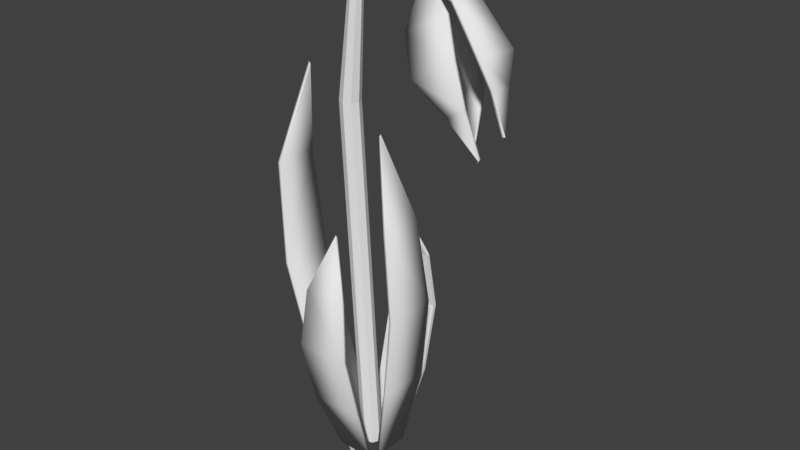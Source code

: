 # Source: Snowdrop.blend  (saved by Blender 2.79.0; exported with 4.5.12 LTS)
import bpy
from mathutils import Matrix  # noqa: F401  (used for matrix-valued properties, if any)

bpy.ops.wm.read_factory_settings(use_empty=True)
scene = bpy.context.scene
scene.name = 'Scene'

# ---- collections
col_collection_1 = bpy.data.collections.new('Collection 1'); scene.collection.children.link(col_collection_1)

# ---- materials (node trees are filled in below, after node groups)
mat_lowpolycolorstexture = bpy.data.materials.new('LowPolyColorsTexture')
mat_lowpolycolorstexture.alpha_threshold = 0.0
mat_lowpolycolorstexture.use_transparent_shadow = False
mat_lowpolycolorstexture.roughness = 0.5

# ---- material node trees

# ---- world
world_world = bpy.data.worlds.new('World'); scene.world = world_world
world_world.color = (0.05088, 0.05088, 0.05088)
world_world.use_sun_shadow = False
world_world.sun_shadow_jitter_overblur = 0.0
world_world.cycles.sampling_method = 'MANUAL'

# ---- meshes
me_stem = bpy.data.meshes.new('Stem')
me_stem.from_pydata([(0.0, 0.03, 0.0), (-0.03016, 0.01934, 1.384), (0.02121, 0.02121, 0.0), (-0.01648, 0.01368, 1.384), (0.03, -1.311e-09, 0.0), (-0.01081, 4.811e-08, 1.384), (0.02121, -0.02121, 0.0), (-0.01648, -0.01368, 1.384), (-2.623e-09, -0.03, 0.0), (-0.03016, -0.01934, 1.384), (-0.02121, -0.02121, 0.0), (-0.04383, -0.01368, 1.384), (-0.03, 3.577e-10, 0.0), (-0.0495, 4.918e-08, 1.384), (-0.02121, 0.02121, 0.0), (-0.04383, 0.01368, 1.384), (-0.05872, 0.03, 1.06), (-0.03751, 0.02121, 1.06), (-0.02872, -1.738e-09, 1.06), (-0.03751, -0.02121, 1.06), (-0.05872, -0.03, 1.06), (-0.07994, -0.02121, 1.06), (-0.08872, -6.875e-11, 1.06), (-0.07994, 0.02121, 1.06), (0.01905, 0.01934, 1.548), (0.02799, 0.01368, 1.537), (0.0317, 5.337e-08, 1.533), (0.02799, -0.01368, 1.537), (0.01905, -0.01934, 1.548), (0.0101, -0.01368, 1.558), (0.006391, 5.188e-08, 1.562), (0.0101, 0.01368, 1.558), (0.05959, 0.008656, 1.542), (0.05847, 0.006121, 1.536), (0.058, 5.554e-08, 1.533), (0.05847, -0.00612, 1.536), (0.05959, -0.008656, 1.542), (0.0607, -0.00612, 1.548), (0.06117, 5.442e-08, 1.55), (0.0607, 0.006121, 1.548), (0.09184, 0.005206, 1.518), (0.08937, 0.003681, 1.515), (0.08835, 6.288e-08, 1.514), (0.08937, -0.003681, 1.515), (0.09184, -0.005206, 1.518), (0.09431, -0.003681, 1.52), (0.09533, 6.252e-08, 1.521), (0.09431, 0.003681, 1.52), (0.212, 0.02223, 1.415), (0.2019, 0.01572, 1.403), (0.1978, 1.111e-07, 1.398), (0.2019, -0.01572, 1.403), (0.212, -0.02223, 1.415), (0.2222, -0.01572, 1.427), (0.2263, 1.095e-07, 1.432), (0.2222, 0.01572, 1.427), (0.1224, 6.597e-08, 1.529), (0.1169, 0.02008, 1.523), (0.1036, -0.0284, 1.508), (0.1169, -0.02008, 1.523), (0.08478, 6.798e-08, 1.486), (0.09028, -0.02008, 1.493), (0.1036, 0.0284, 1.508), (0.09028, 0.02008, 1.493), (0.1854, 8.721e-08, 1.493), (0.1578, -0.04226, 1.461), (0.1302, 9.028e-08, 1.429), (0.1578, 0.04226, 1.461), (0.1773, 0.02989, 1.484), (0.1773, -0.02989, 1.484), (0.1383, -0.02989, 1.439), (0.1383, 0.02989, 1.439)], [], [(16, 1, 3, 17), (17, 3, 5, 18), (18, 5, 7, 19), (19, 7, 9, 20), (20, 9, 11, 21), (21, 11, 13, 22), (1, 15, 31, 24), (22, 13, 15, 23), (23, 15, 1, 16), (0, 2, 4, 6, 8, 10, 12, 14), (14, 23, 16, 0), (12, 22, 23, 14), (10, 21, 22, 12), (8, 20, 21, 10), (6, 19, 20, 8), (4, 18, 19, 6), (2, 17, 18, 4), (0, 16, 17, 2), (30, 29, 37, 38), (3, 1, 24, 25), (7, 5, 26, 27), (13, 11, 29, 30), (9, 7, 27, 28), (15, 13, 30, 31), (5, 3, 25, 26), (11, 9, 28, 29), (33, 32, 40, 41), (28, 27, 35, 36), (26, 25, 33, 34), (31, 30, 38, 39), (29, 28, 36, 37), (27, 26, 34, 35), (25, 24, 32, 33), (24, 31, 39, 32), (68, 64, 54, 55), (32, 39, 47, 40), (38, 37, 45, 46), (36, 35, 43, 44), (34, 33, 41, 42), (39, 38, 46, 47), (37, 36, 44, 45), (35, 34, 42, 43), (49, 48, 55, 54, 53, 52, 51, 50), (69, 65, 52, 53), (70, 66, 50, 51), (71, 67, 48, 49), (67, 68, 55, 48), (64, 69, 53, 54), (65, 70, 51, 52), (66, 71, 49, 50), (42, 41, 63, 60), (44, 43, 61, 58), (46, 45, 59, 56), (40, 47, 57, 62), (41, 40, 62, 63), (43, 42, 60, 61), (45, 44, 58, 59), (47, 46, 56, 57), (60, 63, 71, 66), (58, 61, 70, 65), (56, 59, 69, 64), (62, 57, 68, 67), (63, 62, 67, 71), (61, 60, 66, 70), (59, 58, 65, 69), (57, 56, 64, 68)])
_uv = me_stem.uv_layers.new(name='UVMap')
_uv.uv.foreach_set('vector', [0.2914, 0.9164, 0.3414, 0.9164, 0.3414, 0.9664, 0.2914, 0.9664, 0.2914, 0.9164, 0.3414, 0.9164, 0.3414, 0.9664, 0.2914, 0.9664, 0.2914, 0.9164, 0.3414, 0.9164, 0.3414, 0.9664, 0.2914, 0.9664, 0.2914, 0.9164, 0.3414, 0.9164, 0.3414, 0.9664, 0.2914, 0.9664, 0.2914, 0.9164, 0.3414, 0.9164, 0.3414, 0.9664, 0.2914, 0.9664, 0.2914, 0.9164, 0.3414, 0.9164, 0.3414, 0.9664, 0.2914, 0.9664, 0.2914, 0.9164, 0.3414, 0.9164, 0.3414, 0.9664, 0.2914, 0.9664, 0.2914, 0.9164, 0.3414, 0.9164, 0.3414, 0.9664, 0.2914, 0.9664, 0.2914, 0.9164, 0.3414, 0.9164, 0.3414, 0.9664, 0.2914, 0.9664, 0.3164, 0.9664, 0.3341, 0.9591, 0.3414, 0.9414, 0.3341, 0.9237, 0.3164, 0.9164, 0.2987, 0.9237, 0.2914, 0.9414, 0.2987, 0.9591, 0.2914, 0.9164, 0.3414, 0.9164, 0.3414, 0.9664, 0.2914, 0.9664, 0.2914, 0.9164, 0.3414, 0.9164, 0.3414, 0.9664, 0.2914, 0.9664, 0.2914, 0.9164, 0.3414, 0.9164, 0.3414, 0.9664, 0.2914, 0.9664, 0.2914, 0.9164, 0.3414, 0.9164, 0.3414, 0.9664, 0.2914, 0.9664, 0.2914, 0.9164, 0.3414, 0.9164, 0.3414, 0.9664, 0.2914, 0.9664, 0.2914, 0.9164, 0.3414, 0.9164, 0.3414, 0.9664, 0.2914, 0.9664, 0.2914, 0.9164, 0.3414, 0.9164, 0.3414, 0.9664, 0.2914, 0.9664, 0.2914, 0.9164, 0.3414, 0.9164, 0.3414, 0.9664, 0.2914, 0.9664, 0.2914, 0.9164, 0.3414, 0.9164, 0.3414, 0.9664, 0.2914, 0.9664, 0.2914, 0.9164, 0.3414, 0.9164, 0.3414, 0.9664, 0.2914, 0.9664, 0.2914, 0.9164, 0.3414, 0.9164, 0.3414, 0.9664, 0.2914, 0.9664, 0.2914, 0.9164, 0.3414, 0.9164, 0.3414, 0.9664, 0.2914, 0.9664, 0.2914, 0.9164, 0.3414, 0.9164, 0.3414, 0.9664, 0.2914, 0.9664, 0.2914, 0.9164, 0.3414, 0.9164, 0.3414, 0.9664, 0.2914, 0.9664, 0.2914, 0.9164, 0.3414, 0.9164, 0.3414, 0.9664, 0.2914, 0.9664, 0.2914, 0.9164, 0.3414, 0.9164, 0.3414, 0.9664, 0.2914, 0.9664, 0.2914, 0.9164, 0.3414, 0.9164, 0.3414, 0.9664, 0.2914, 0.9664, 0.2914, 0.9164, 0.3414, 0.9164, 0.3414, 0.9664, 0.2914, 0.9664, 0.2914, 0.9164, 0.3414, 0.9164, 0.3414, 0.9664, 0.2914, 0.9664, 0.2914, 0.9164, 0.3414, 0.9164, 0.3414, 0.9664, 0.2914, 0.9664, 0.2914, 0.9164, 0.3414, 0.9164, 0.3414, 0.9664, 0.2914, 0.9664, 0.2914, 0.9164, 0.3414, 0.9164, 0.3414, 0.9664, 0.2914, 0.9664, 0.2914, 0.9164, 0.3414, 0.9164, 0.3414, 0.9664, 0.2914, 0.9664, 0.2914, 0.9164, 0.3414, 0.9164, 0.3414, 0.9664, 0.2914, 0.9664, 0.2914, 0.9164, 0.3414, 0.9164, 0.3414, 0.9664, 0.2914, 0.9664, 0.2914, 0.9164, 0.3414, 0.9164, 0.3414, 0.9664, 0.2914, 0.9664, 0.2914, 0.9164, 0.3414, 0.9164, 0.3414, 0.9664, 0.2914, 0.9664, 0.2914, 0.9164, 0.3414, 0.9164, 0.3414, 0.9664, 0.2914, 0.9664, 0.2914, 0.9164, 0.3414, 0.9164, 0.3414, 0.9664, 0.2914, 0.9664, 0.2914, 0.9164, 0.3414, 0.9164, 0.3414, 0.9664, 0.2914, 0.9664, 0.2914, 0.9164, 0.3414, 0.9164, 0.3414, 0.9664, 0.2914, 0.9664, 0.2914, 0.9164, 0.3414, 0.9164, 0.3414, 0.9664, 0.2914, 0.9664, 0.3164, 0.9664, 0.3341, 0.9591, 0.3414, 0.9414, 0.3341, 0.9237, 0.3164, 0.9164, 0.2987, 0.9237, 0.2914, 0.9414, 0.2987, 0.9591, 0.2914, 0.9164, 0.3414, 0.9164, 0.3414, 0.9664, 0.2914, 0.9664, 0.2914, 0.9164, 0.3414, 0.9164, 0.3414, 0.9664, 0.2914, 0.9664, 0.2914, 0.9164, 0.3414, 0.9164, 0.3414, 0.9664, 0.2914, 0.9664, 0.2914, 0.9164, 0.3414, 0.9164, 0.3414, 0.9664, 0.2914, 0.9664, 0.2914, 0.9164, 0.3414, 0.9164, 0.3414, 0.9664, 0.2914, 0.9664, 0.2914, 0.9164, 0.3414, 0.9164, 0.3414, 0.9664, 0.2914, 0.9664, 0.2914, 0.9164, 0.3414, 0.9164, 0.3414, 0.9664, 0.2914, 0.9664, 0.2914, 0.9164, 0.3414, 0.9164, 0.3414, 0.9664, 0.2914, 0.9664, 0.2914, 0.9164, 0.3414, 0.9164, 0.3414, 0.9664, 0.2914, 0.9664, 0.2914, 0.9164, 0.3414, 0.9164, 0.3414, 0.9664, 0.2914, 0.9664, 0.2914, 0.9164, 0.3414, 0.9164, 0.3414, 0.9664, 0.2914, 0.9664, 0.2914, 0.9164, 0.3414, 0.9164, 0.3414, 0.9664, 0.2914, 0.9664, 0.2914, 0.9164, 0.3414, 0.9164, 0.3414, 0.9664, 0.2914, 0.9664, 0.2914, 0.9164, 0.3414, 0.9164, 0.3414, 0.9664, 0.2914, 0.9664, 0.2914, 0.9164, 0.3414, 0.9164, 0.3414, 0.9664, 0.2914, 0.9664, 0.2914, 0.9164, 0.3414, 0.9164, 0.3414, 0.9664, 0.2914, 0.9664, 0.2914, 0.9164, 0.3414, 0.9164, 0.3414, 0.9664, 0.2914, 0.9664, 0.2914, 0.9164, 0.3414, 0.9164, 0.3414, 0.9664, 0.2914, 0.9664, 0.2914, 0.9164, 0.3414, 0.9164, 0.3414, 0.9664, 0.2914, 0.9664, 0.2914, 0.9164, 0.3414, 0.9164, 0.3414, 0.9664, 0.2914, 0.9664, 0.2914, 0.9164, 0.3414, 0.9164, 0.3414, 0.9664, 0.2914, 0.9664, 0.2914, 0.9164, 0.3414, 0.9164, 0.3414, 0.9664, 0.2914, 0.9664, 0.2914, 0.9164, 0.3414, 0.9164, 0.3414, 0.9664, 0.2914, 0.9664])
me_stem.materials.append(mat_lowpolycolorstexture)
me_stem.use_remesh_preserve_volume = False
me_stem.use_remesh_preserve_attributes = False
me_stem.use_mirror_vertex_groups = False
me_stem.update()
me_leaf7 = bpy.data.meshes.new('Leaf7')
me_leaf7.from_pydata([(0.4163, -0.0871, 1.049), (0.2178, -0.02444, 1.423), (0.4163, -0.0871, 1.049), (0.1884, -0.02582, 1.406), (0.4163, -0.0871, 1.049), (0.4163, -0.0871, 1.049), (0.358, -0.1133, 1.287), (0.2415, -0.1203, 1.218), (0.3336, -0.1046, 1.139), (0.3843, -0.1027, 1.168), (0.2946, -0.05895, 1.371), (0.1781, -0.06593, 1.301), (0.4153, -0.0772, 1.05), (0.2194, -0.01528, 1.419), (0.4153, -0.0772, 1.05), (0.19, -0.01665, 1.402), (0.4126, -0.08633, 1.04), (0.4126, -0.08633, 1.04), (0.3587, -0.1036, 1.285), (0.2423, -0.1106, 1.215), (0.3326, -0.09473, 1.14), (0.3833, -0.09276, 1.169), (0.2965, -0.04997, 1.367), (0.18, -0.05696, 1.297)], [], [(10, 1, 3, 11), (0, 2, 5, 4), (9, 6, 7, 8), (0, 9, 8, 2), (6, 10, 11, 7), (22, 23, 15, 13), (12, 16, 17, 14), (21, 20, 19, 18), (12, 14, 20, 21), (18, 19, 23, 22), (1, 10, 22, 13), (3, 1, 13, 15), (2, 8, 20, 14), (4, 5, 17, 16), (5, 2, 14, 17), (0, 4, 16, 12), (6, 9, 21, 18), (7, 11, 23, 19), (8, 7, 19, 20), (9, 0, 12, 21), (10, 6, 18, 22), (11, 3, 15, 23)])
me_leaf7.polygons.foreach_set('use_smooth', [True] * 22)
_uv = me_leaf7.uv_layers.new(name='UVMap')
_uv.uv.foreach_set('vector', [0.7078, 0.5626, 0.708, 0.5619, 0.7082, 0.5619, 0.7086, 0.5625, 0.7084, 0.5651, 0.7085, 0.5651, 0.7084, 0.5659, 0.6586, 0.5619, 0.7081, 0.5642, 0.7078, 0.5635, 0.7086, 0.5634, 0.7085, 0.5642, 0.7084, 0.5651, 0.7081, 0.5642, 0.7085, 0.5642, 0.7085, 0.5651, 0.7078, 0.5635, 0.7078, 0.5626, 0.7086, 0.5625, 0.7086, 0.5634, 0.7078, 0.5626, 0.7086, 0.5625, 0.7082, 0.5619, 0.708, 0.5619, 0.7084, 0.5651, 0.6586, 0.5619, 0.7084, 0.5659, 0.7085, 0.5651, 0.7081, 0.5642, 0.7085, 0.5642, 0.7086, 0.5634, 0.7078, 0.5635, 0.7084, 0.5651, 0.7085, 0.5651, 0.7085, 0.5642, 0.7081, 0.5642, 0.7078, 0.5635, 0.7086, 0.5634, 0.7086, 0.5625, 0.7078, 0.5626, 0.708, 0.5619, 0.7078, 0.5626, 0.7078, 0.5626, 0.708, 0.5619, 0.7082, 0.5619, 0.708, 0.5619, 0.708, 0.5619, 0.7082, 0.5619, 0.7085, 0.5651, 0.7085, 0.5642, 0.7085, 0.5642, 0.7085, 0.5651, 0.6586, 0.5619, 0.7084, 0.5659, 0.7084, 0.5659, 0.6586, 0.5619, 0.7084, 0.5659, 0.7085, 0.5651, 0.7085, 0.5651, 0.7084, 0.5659, 0.7084, 0.5651, 0.6586, 0.5619, 0.6586, 0.5619, 0.7084, 0.5651, 0.7078, 0.5635, 0.7081, 0.5642, 0.7081, 0.5642, 0.7078, 0.5635, 0.7086, 0.5634, 0.7086, 0.5625, 0.7086, 0.5625, 0.7086, 0.5634, 0.7085, 0.5642, 0.7086, 0.5634, 0.7086, 0.5634, 0.7085, 0.5642, 0.7081, 0.5642, 0.7084, 0.5651, 0.7084, 0.5651, 0.7081, 0.5642, 0.7078, 0.5626, 0.7078, 0.5635, 0.7078, 0.5635, 0.7078, 0.5626, 0.7086, 0.5625, 0.7082, 0.5619, 0.7082, 0.5619, 0.7086, 0.5625])
_ca = me_leaf7.color_attributes.new('Col', 'BYTE_COLOR', 'CORNER')
_ca.data.foreach_set('color', [1.0, 1.0, 1.0, 1.0, 1.0, 1.0, 1.0, 1.0, 1.0, 1.0, 1.0, 1.0, 1.0, 1.0, 1.0, 1.0, 1.0, 1.0, 1.0, 1.0, 1.0, 1.0, 1.0, 1.0, 1.0, 1.0, 1.0, 1.0, 1.0, 1.0, 1.0, 1.0, 1.0, 1.0, 1.0, 1.0, 1.0, 1.0, 1.0, 1.0, 1.0, 1.0, 1.0, 1.0, 1.0, 1.0, 1.0, 1.0, 1.0, 1.0, 1.0, 1.0, 1.0, 1.0, 1.0, 1.0, 1.0, 1.0, 1.0, 1.0, 1.0, 1.0, 1.0, 1.0, 1.0, 1.0, 1.0, 1.0, 1.0, 1.0, 1.0, 1.0, 1.0, 1.0, 1.0, 1.0, 1.0, 1.0, 1.0, 1.0, 1.0, 1.0, 1.0, 1.0, 1.0, 1.0, 1.0, 1.0, 1.0, 1.0, 1.0, 1.0, 1.0, 1.0, 1.0, 1.0, 1.0, 1.0, 1.0, 1.0, 1.0, 1.0, 1.0, 1.0, 1.0, 1.0, 1.0, 1.0, 1.0, 1.0, 1.0, 1.0, 1.0, 1.0, 1.0, 1.0, 1.0, 1.0, 1.0, 1.0, 1.0, 1.0, 1.0, 1.0, 1.0, 1.0, 1.0, 1.0, 1.0, 1.0, 1.0, 1.0, 1.0, 1.0, 1.0, 1.0, 1.0, 1.0, 1.0, 1.0, 1.0, 1.0, 1.0, 1.0, 1.0, 1.0, 1.0, 1.0, 1.0, 1.0, 1.0, 1.0, 1.0, 1.0, 1.0, 1.0, 1.0, 1.0, 1.0, 1.0, 1.0, 1.0, 1.0, 1.0, 1.0, 1.0, 1.0, 1.0, 1.0, 1.0, 1.0, 1.0, 1.0, 1.0, 1.0, 1.0, 1.0, 1.0, 1.0, 1.0, 1.0, 1.0, 1.0, 1.0, 1.0, 1.0, 1.0, 1.0, 1.0, 1.0, 1.0, 1.0, 1.0, 1.0, 1.0, 1.0, 1.0, 1.0, 1.0, 1.0, 1.0, 1.0, 1.0, 1.0, 1.0, 1.0, 1.0, 1.0, 1.0, 1.0, 1.0, 1.0, 1.0, 1.0, 1.0, 1.0, 1.0, 1.0, 1.0, 1.0, 1.0, 1.0, 1.0, 1.0, 1.0, 1.0, 1.0, 1.0, 1.0, 1.0, 1.0, 1.0, 1.0, 1.0, 1.0, 1.0, 1.0, 1.0, 1.0, 1.0, 1.0, 1.0, 1.0, 1.0, 1.0, 1.0, 1.0, 1.0, 1.0, 1.0, 1.0, 1.0, 1.0, 1.0, 1.0, 1.0, 1.0, 1.0, 1.0, 1.0, 1.0, 1.0, 1.0, 1.0, 1.0, 1.0, 1.0, 1.0, 1.0, 1.0, 1.0, 1.0, 1.0, 1.0, 1.0, 1.0, 1.0, 1.0, 1.0, 1.0, 1.0, 1.0, 1.0, 1.0, 1.0, 1.0, 1.0, 1.0, 1.0, 1.0, 1.0, 1.0, 1.0, 1.0, 1.0, 1.0, 1.0, 1.0, 1.0, 1.0, 1.0, 1.0, 1.0, 1.0, 1.0, 1.0, 1.0, 1.0, 1.0, 1.0, 1.0, 1.0, 1.0, 1.0, 1.0, 1.0, 1.0, 1.0, 1.0, 1.0, 1.0, 1.0, 1.0, 1.0, 1.0, 1.0, 1.0, 1.0, 1.0, 1.0, 1.0, 1.0, 1.0, 1.0, 1.0, 1.0, 1.0, 1.0, 1.0, 1.0, 1.0, 1.0, 1.0, 1.0, 1.0, 1.0, 1.0, 1.0, 1.0, 1.0, 1.0, 1.0])
me_leaf7.materials.append(mat_lowpolycolorstexture)
me_leaf7.use_remesh_preserve_volume = False
me_leaf7.use_remesh_preserve_attributes = False
me_leaf7.use_mirror_vertex_groups = False
me_leaf7.update()
me_leaf6 = bpy.data.meshes.new('Leaf6')
me_leaf6.from_pydata([(0.3237, 0.03181, 1.037), (0.1754, 0.0255, 1.417), (0.3237, 0.03181, 1.037), (0.2043, 0.02662, 1.427), (0.3237, 0.03181, 1.037), (0.3237, 0.03181, 1.037), (0.1968, 0.08875, 1.226), (0.3032, 0.09287, 1.263), (0.3144, 0.07218, 1.14), (0.2623, 0.07011, 1.123), (0.1636, 0.05061, 1.322), (0.27, 0.05474, 1.358), (0.3229, 0.02361, 1.031), (0.1767, 0.01595, 1.414), (0.3229, 0.02361, 1.031), (0.2056, 0.01707, 1.424), (0.3237, 0.03181, 1.027), (0.3237, 0.03181, 1.027), (0.1975, 0.07883, 1.225), (0.3039, 0.08295, 1.262), (0.3139, 0.0625, 1.143), (0.2618, 0.06043, 1.125), (0.165, 0.04117, 1.319), (0.2714, 0.0453, 1.355)], [], [(10, 1, 3, 11), (0, 2, 5, 4), (9, 6, 7, 8), (0, 9, 8, 2), (6, 10, 11, 7), (22, 23, 15, 13), (12, 16, 17, 14), (21, 20, 19, 18), (12, 14, 20, 21), (18, 19, 23, 22), (1, 10, 22, 13), (3, 1, 13, 15), (2, 8, 20, 14), (4, 5, 17, 16), (5, 2, 14, 17), (0, 4, 16, 12), (6, 9, 21, 18), (7, 11, 23, 19), (8, 7, 19, 20), (9, 0, 12, 21), (10, 6, 18, 22), (11, 3, 15, 23)])
me_leaf6.polygons.foreach_set('use_smooth', [True] * 22)
_uv = me_leaf6.uv_layers.new(name='UVMap')
_uv.uv.foreach_set('vector', [0.6959, 0.5564, 0.6961, 0.5556, 0.6963, 0.5556, 0.6968, 0.5562, 0.6967, 0.5589, 0.6967, 0.5589, 0.6966, 0.5598, 0.6469, 0.5556, 0.6963, 0.5581, 0.696, 0.5572, 0.6969, 0.5571, 0.6968, 0.5581, 0.6967, 0.5589, 0.6963, 0.5581, 0.6968, 0.5581, 0.6967, 0.5589, 0.696, 0.5572, 0.6959, 0.5564, 0.6968, 0.5562, 0.6969, 0.5571, 0.6959, 0.5564, 0.6968, 0.5562, 0.6963, 0.5556, 0.6961, 0.5556, 0.6967, 0.5589, 0.6469, 0.5556, 0.6966, 0.5598, 0.6967, 0.5589, 0.6963, 0.5581, 0.6968, 0.5581, 0.6969, 0.5571, 0.696, 0.5572, 0.6967, 0.5589, 0.6967, 0.5589, 0.6968, 0.5581, 0.6963, 0.5581, 0.696, 0.5572, 0.6969, 0.5571, 0.6968, 0.5562, 0.6959, 0.5564, 0.6961, 0.5556, 0.6959, 0.5564, 0.6959, 0.5564, 0.6961, 0.5556, 0.6963, 0.5556, 0.6961, 0.5556, 0.6961, 0.5556, 0.6963, 0.5556, 0.6967, 0.5589, 0.6968, 0.5581, 0.6968, 0.5581, 0.6967, 0.5589, 0.6469, 0.5556, 0.6966, 0.5598, 0.6966, 0.5598, 0.6469, 0.5556, 0.6966, 0.5598, 0.6967, 0.5589, 0.6967, 0.5589, 0.6966, 0.5598, 0.6967, 0.5589, 0.6469, 0.5556, 0.6469, 0.5556, 0.6967, 0.5589, 0.696, 0.5572, 0.6963, 0.5581, 0.6963, 0.5581, 0.696, 0.5572, 0.6969, 0.5571, 0.6968, 0.5562, 0.6968, 0.5562, 0.6969, 0.5571, 0.6968, 0.5581, 0.6969, 0.5571, 0.6969, 0.5571, 0.6968, 0.5581, 0.6963, 0.5581, 0.6967, 0.5589, 0.6967, 0.5589, 0.6963, 0.5581, 0.6959, 0.5564, 0.696, 0.5572, 0.696, 0.5572, 0.6959, 0.5564, 0.6968, 0.5562, 0.6963, 0.5556, 0.6963, 0.5556, 0.6968, 0.5562])
me_leaf6.materials.append(mat_lowpolycolorstexture)
me_leaf6.use_remesh_preserve_volume = False
me_leaf6.use_remesh_preserve_attributes = False
me_leaf6.use_mirror_vertex_groups = False
me_leaf6.update()
me_leaf5 = bpy.data.meshes.new('Leaf5')
me_leaf5.from_pydata([(0.4512, -0.03095, 1.1), (0.222, 0.02113, 1.429), (0.4512, -0.03095, 1.1), (0.2189, -0.01305, 1.429), (0.4512, -0.03095, 1.1), (0.4512, -0.03095, 1.1), (0.4088, 0.04928, 1.284), (0.3954, -0.06806, 1.288), (0.4212, -0.04695, 1.21), (0.4283, 0.01099, 1.207), (0.3062, 0.04755, 1.395), (0.298, -0.03924, 1.397), (0.4415, -0.02988, 1.098), (0.2182, 0.02129, 1.42), (0.4415, -0.02988, 1.098), (0.2152, -0.01289, 1.42), (0.4474, -0.03069, 1.091), (0.4474, -0.03069, 1.091), (0.4003, 0.05007, 1.279), (0.3868, -0.06725, 1.283), (0.4117, -0.04592, 1.207), (0.4188, 0.01202, 1.205), (0.3002, 0.04797, 1.387), (0.2921, -0.03883, 1.389)], [], [(10, 1, 3, 11), (0, 2, 5, 4), (9, 6, 7, 8), (0, 9, 8, 2), (6, 10, 11, 7), (22, 23, 15, 13), (12, 16, 17, 14), (21, 20, 19, 18), (12, 14, 20, 21), (18, 19, 23, 22), (1, 10, 22, 13), (3, 1, 13, 15), (2, 8, 20, 14), (4, 5, 17, 16), (5, 2, 14, 17), (0, 4, 16, 12), (6, 9, 21, 18), (7, 11, 23, 19), (8, 7, 19, 20), (9, 0, 12, 21), (10, 6, 18, 22), (11, 3, 15, 23)])
me_leaf5.polygons.foreach_set('use_smooth', [True] * 22)
_uv = me_leaf5.uv_layers.new(name='UVMap')
_uv.uv.foreach_set('vector', [0.7158, 0.5616, 0.7162, 0.5611, 0.7164, 0.5612, 0.7163, 0.5618, 0.7152, 0.5642, 0.7152, 0.5642, 0.7152, 0.565, 0.6664, 0.5611, 0.7153, 0.5633, 0.7153, 0.5626, 0.7161, 0.5629, 0.7157, 0.5635, 0.7152, 0.5642, 0.7153, 0.5633, 0.7157, 0.5635, 0.7152, 0.5642, 0.7153, 0.5626, 0.7158, 0.5616, 0.7163, 0.5618, 0.7161, 0.5629, 0.7158, 0.5616, 0.7163, 0.5618, 0.7164, 0.5612, 0.7162, 0.5611, 0.7152, 0.5642, 0.6664, 0.5611, 0.7152, 0.565, 0.7152, 0.5642, 0.7153, 0.5633, 0.7157, 0.5635, 0.7161, 0.5629, 0.7153, 0.5626, 0.7152, 0.5642, 0.7152, 0.5642, 0.7157, 0.5635, 0.7153, 0.5633, 0.7153, 0.5626, 0.7161, 0.5629, 0.7163, 0.5618, 0.7158, 0.5616, 0.7162, 0.5611, 0.7158, 0.5616, 0.7158, 0.5616, 0.7162, 0.5611, 0.7164, 0.5612, 0.7162, 0.5611, 0.7162, 0.5611, 0.7164, 0.5612, 0.7152, 0.5642, 0.7157, 0.5635, 0.7157, 0.5635, 0.7152, 0.5642, 0.6664, 0.5611, 0.7152, 0.565, 0.7152, 0.565, 0.6664, 0.5611, 0.7152, 0.565, 0.7152, 0.5642, 0.7152, 0.5642, 0.7152, 0.565, 0.7152, 0.5642, 0.6664, 0.5611, 0.6664, 0.5611, 0.7152, 0.5642, 0.7153, 0.5626, 0.7153, 0.5633, 0.7153, 0.5633, 0.7153, 0.5626, 0.7161, 0.5629, 0.7163, 0.5618, 0.7163, 0.5618, 0.7161, 0.5629, 0.7157, 0.5635, 0.7161, 0.5629, 0.7161, 0.5629, 0.7157, 0.5635, 0.7153, 0.5633, 0.7152, 0.5642, 0.7152, 0.5642, 0.7153, 0.5633, 0.7158, 0.5616, 0.7153, 0.5626, 0.7153, 0.5626, 0.7158, 0.5616, 0.7163, 0.5618, 0.7164, 0.5612, 0.7164, 0.5612, 0.7163, 0.5618])
me_leaf5.materials.append(mat_lowpolycolorstexture)
me_leaf5.use_remesh_preserve_volume = False
me_leaf5.use_remesh_preserve_attributes = False
me_leaf5.use_mirror_vertex_groups = False
me_leaf5.update()
me_leaf4 = bpy.data.meshes.new('Leaf4')
me_leaf4.from_pydata([(8.309e-09, 0.1321, 0.735), (0.05515, 0.07463, -0.003812), (8.309e-09, 0.1321, 0.735), (-0.05515, 0.07463, -0.003812), (8.309e-09, 0.1321, 0.735), (8.309e-09, 0.1321, 0.735), (0.07879, 0.2, 0.3988), (-0.07879, 0.2, 0.3988), (-0.06375, 0.1842, 0.5689), (0.06375, 0.1842, 0.5689), (0.07879, 0.1527, 0.1977), (-0.07879, 0.1527, 0.1977), (8.309e-09, 0.1262, 0.7269), (0.05515, 0.06531, -0.0001981), (8.309e-09, 0.1262, 0.7269), (-0.05515, 0.06531, -0.0001981), (8.309e-09, 0.1321, 0.725), (8.309e-09, 0.1321, 0.725), (0.07879, 0.19, 0.3995), (-0.07879, 0.19, 0.3995), (-0.06375, 0.1743, 0.567), (0.06375, 0.1743, 0.567), (0.07879, 0.1432, 0.2006), (-0.07879, 0.1432, 0.2006)], [], [(10, 1, 3, 11), (0, 2, 5, 4), (9, 6, 7, 8), (0, 9, 8, 2), (6, 10, 11, 7), (22, 23, 15, 13), (12, 16, 17, 14), (21, 20, 19, 18), (12, 14, 20, 21), (18, 19, 23, 22), (1, 10, 22, 13), (3, 1, 13, 15), (2, 8, 20, 14), (4, 5, 17, 16), (5, 2, 14, 17), (0, 4, 16, 12), (6, 9, 21, 18), (7, 11, 23, 19), (8, 7, 19, 20), (9, 0, 12, 21), (10, 6, 18, 22), (11, 3, 15, 23)])
_uv = me_leaf4.uv_layers.new(name='UVMap')
_uv.uv.foreach_set('vector', [0.3523, 0.928, 0.3527, 0.9271, 0.3531, 0.9273, 0.3528, 0.9283, 0.3516, 0.9305, 0.3516, 0.9305, 0.3515, 0.9314, 0.3031, 0.9271, 0.3517, 0.9297, 0.3519, 0.9289, 0.3525, 0.9292, 0.3521, 0.9299, 0.3516, 0.9305, 0.3517, 0.9297, 0.3521, 0.9299, 0.3516, 0.9305, 0.3519, 0.9289, 0.3523, 0.928, 0.3528, 0.9283, 0.3525, 0.9292, 0.3523, 0.928, 0.3528, 0.9283, 0.3531, 0.9273, 0.3527, 0.9271, 0.3516, 0.9305, 0.3031, 0.9271, 0.3515, 0.9314, 0.3516, 0.9305, 0.3517, 0.9297, 0.3521, 0.9299, 0.3525, 0.9292, 0.3519, 0.9289, 0.3516, 0.9305, 0.3516, 0.9305, 0.3521, 0.9299, 0.3517, 0.9297, 0.3519, 0.9289, 0.3525, 0.9292, 0.3528, 0.9283, 0.3523, 0.928, 0.3527, 0.9271, 0.3523, 0.928, 0.3523, 0.928, 0.3527, 0.9271, 0.3531, 0.9273, 0.3527, 0.9271, 0.3527, 0.9271, 0.3531, 0.9273, 0.3516, 0.9305, 0.3521, 0.9299, 0.3521, 0.9299, 0.3516, 0.9305, 0.3031, 0.9271, 0.3515, 0.9314, 0.3515, 0.9314, 0.3031, 0.9271, 0.3515, 0.9314, 0.3516, 0.9305, 0.3516, 0.9305, 0.3515, 0.9314, 0.3516, 0.9305, 0.3031, 0.9271, 0.3031, 0.9271, 0.3516, 0.9305, 0.3519, 0.9289, 0.3517, 0.9297, 0.3517, 0.9297, 0.3519, 0.9289, 0.3525, 0.9292, 0.3528, 0.9283, 0.3528, 0.9283, 0.3525, 0.9292, 0.3521, 0.9299, 0.3525, 0.9292, 0.3525, 0.9292, 0.3521, 0.9299, 0.3517, 0.9297, 0.3516, 0.9305, 0.3516, 0.9305, 0.3517, 0.9297, 0.3523, 0.928, 0.3519, 0.9289, 0.3519, 0.9289, 0.3523, 0.928, 0.3528, 0.9283, 0.3531, 0.9273, 0.3531, 0.9273, 0.3528, 0.9283])
me_leaf4.materials.append(mat_lowpolycolorstexture)
me_leaf4.use_remesh_preserve_volume = False
me_leaf4.use_remesh_preserve_attributes = False
me_leaf4.use_mirror_vertex_groups = False
me_leaf4.update()
me_leaf3 = bpy.data.meshes.new('Leaf3')
me_leaf3.from_pydata([(-0.2051, 2.729e-08, 1.136), (-0.04077, 0.05515, -0.04344), (-0.2051, 2.729e-08, 1.136), (-0.04077, -0.05515, -0.04344), (-0.2051, 2.729e-08, 1.136), (-0.2051, 2.729e-08, 1.136), (-0.251, 0.07879, 0.5407), (-0.251, -0.07879, 0.5407), (-0.2758, -0.06375, 0.8436), (-0.2758, 0.06375, 0.8436), (-0.1596, 0.07879, 0.2459), (-0.1596, -0.07879, 0.2459), (-0.1989, 2.729e-08, 1.128), (-0.03152, 0.05515, -0.03964), (-0.1989, 2.729e-08, 1.128), (-0.03152, -0.05515, -0.03964), (-0.2051, 2.729e-08, 1.126), (-0.2051, 2.729e-08, 1.126), (-0.2411, 0.07879, 0.5427), (-0.2411, -0.07879, 0.5427), (-0.2658, -0.06375, 0.8429), (-0.2658, 0.06375, 0.8429), (-0.1502, 0.07879, 0.2492), (-0.1502, -0.07879, 0.2492)], [], [(10, 1, 3, 11), (0, 2, 5, 4), (9, 6, 7, 8), (0, 9, 8, 2), (6, 10, 11, 7), (22, 23, 15, 13), (12, 16, 17, 14), (21, 20, 19, 18), (12, 14, 20, 21), (18, 19, 23, 22), (1, 10, 22, 13), (3, 1, 13, 15), (2, 8, 20, 14), (4, 5, 17, 16), (5, 2, 14, 17), (0, 4, 16, 12), (6, 9, 21, 18), (7, 11, 23, 19), (8, 7, 19, 20), (9, 0, 12, 21), (10, 6, 18, 22), (11, 3, 15, 23)])
me_leaf3.polygons.foreach_set('use_smooth', [True] * 22)
_uv = me_leaf3.uv_layers.new(name='UVMap')
_uv.uv.foreach_set('vector', [0.3446, 0.941, 0.345, 0.9403, 0.3453, 0.9404, 0.3451, 0.9412, 0.344, 0.9434, 0.3441, 0.9434, 0.344, 0.9442, 0.2953, 0.9403, 0.3441, 0.9425, 0.3444, 0.9418, 0.3448, 0.9419, 0.3445, 0.9427, 0.344, 0.9434, 0.3441, 0.9425, 0.3445, 0.9427, 0.3441, 0.9434, 0.3444, 0.9418, 0.3446, 0.941, 0.3451, 0.9412, 0.3448, 0.9419, 0.3446, 0.941, 0.3451, 0.9412, 0.3453, 0.9404, 0.345, 0.9403, 0.344, 0.9434, 0.2953, 0.9403, 0.344, 0.9442, 0.3441, 0.9434, 0.3441, 0.9425, 0.3445, 0.9427, 0.3448, 0.9419, 0.3444, 0.9418, 0.344, 0.9434, 0.3441, 0.9434, 0.3445, 0.9427, 0.3441, 0.9425, 0.3444, 0.9418, 0.3448, 0.9419, 0.3451, 0.9412, 0.3446, 0.941, 0.345, 0.9403, 0.3446, 0.941, 0.3446, 0.941, 0.345, 0.9403, 0.3453, 0.9404, 0.345, 0.9403, 0.345, 0.9403, 0.3453, 0.9404, 0.3441, 0.9434, 0.3445, 0.9427, 0.3445, 0.9427, 0.3441, 0.9434, 0.2953, 0.9403, 0.344, 0.9442, 0.344, 0.9442, 0.2953, 0.9403, 0.344, 0.9442, 0.3441, 0.9434, 0.3441, 0.9434, 0.344, 0.9442, 0.344, 0.9434, 0.2953, 0.9403, 0.2953, 0.9403, 0.344, 0.9434, 0.3444, 0.9418, 0.3441, 0.9425, 0.3441, 0.9425, 0.3444, 0.9418, 0.3448, 0.9419, 0.3451, 0.9412, 0.3451, 0.9412, 0.3448, 0.9419, 0.3445, 0.9427, 0.3448, 0.9419, 0.3448, 0.9419, 0.3445, 0.9427, 0.3441, 0.9425, 0.344, 0.9434, 0.344, 0.9434, 0.3441, 0.9425, 0.3446, 0.941, 0.3444, 0.9418, 0.3444, 0.9418, 0.3446, 0.941, 0.3451, 0.9412, 0.3453, 0.9404, 0.3453, 0.9404, 0.3451, 0.9412])
me_leaf3.materials.append(mat_lowpolycolorstexture)
me_leaf3.use_remesh_preserve_volume = False
me_leaf3.use_remesh_preserve_attributes = False
me_leaf3.use_mirror_vertex_groups = False
me_leaf3.update()
me_leaf2 = bpy.data.meshes.new('Leaf2')
me_leaf2.from_pydata([(4.804e-09, -0.1321, 0.735), (-0.05515, -0.07463, -0.003812), (4.804e-09, -0.1321, 0.735), (0.05515, -0.07463, -0.003812), (4.804e-09, -0.1321, 0.735), (4.804e-09, -0.1321, 0.735), (-0.07879, -0.2, 0.3988), (0.07879, -0.2, 0.3988), (0.06375, -0.1842, 0.5689), (-0.06375, -0.1842, 0.5689), (-0.07879, -0.1527, 0.1977), (0.07879, -0.1527, 0.1977), (4.804e-09, -0.1262, 0.7269), (-0.05515, -0.06531, -0.0001981), (4.804e-09, -0.1262, 0.7269), (0.05515, -0.06531, -0.0001981), (4.804e-09, -0.1321, 0.725), (4.804e-09, -0.1321, 0.725), (-0.07879, -0.19, 0.3995), (0.07879, -0.19, 0.3995), (0.06375, -0.1743, 0.567), (-0.06375, -0.1743, 0.567), (-0.07879, -0.1432, 0.2006), (0.07879, -0.1432, 0.2006)], [], [(10, 1, 3, 11), (0, 2, 5, 4), (9, 6, 7, 8), (0, 9, 8, 2), (6, 10, 11, 7), (22, 23, 15, 13), (12, 16, 17, 14), (21, 20, 19, 18), (12, 14, 20, 21), (18, 19, 23, 22), (1, 10, 22, 13), (3, 1, 13, 15), (2, 8, 20, 14), (4, 5, 17, 16), (5, 2, 14, 17), (0, 4, 16, 12), (6, 9, 21, 18), (7, 11, 23, 19), (8, 7, 19, 20), (9, 0, 12, 21), (10, 6, 18, 22), (11, 3, 15, 23)])
me_leaf2.polygons.foreach_set('use_smooth', [True] * 22)
_uv = me_leaf2.uv_layers.new(name='UVMap')
_uv.uv.foreach_set('vector', [0.3445, 0.9124, 0.3449, 0.9115, 0.3453, 0.9117, 0.345, 0.9126, 0.3438, 0.9149, 0.3438, 0.9149, 0.3437, 0.9158, 0.2953, 0.9115, 0.3439, 0.9141, 0.3441, 0.9133, 0.3447, 0.9135, 0.3443, 0.9143, 0.3438, 0.9149, 0.3439, 0.9141, 0.3443, 0.9143, 0.3438, 0.9149, 0.3441, 0.9133, 0.3445, 0.9124, 0.345, 0.9126, 0.3447, 0.9135, 0.3445, 0.9124, 0.345, 0.9126, 0.3453, 0.9117, 0.3449, 0.9115, 0.3438, 0.9149, 0.2953, 0.9115, 0.3437, 0.9158, 0.3438, 0.9149, 0.3439, 0.9141, 0.3443, 0.9143, 0.3447, 0.9135, 0.3441, 0.9133, 0.3438, 0.9149, 0.3438, 0.9149, 0.3443, 0.9143, 0.3439, 0.9141, 0.3441, 0.9133, 0.3447, 0.9135, 0.345, 0.9126, 0.3445, 0.9124, 0.3449, 0.9115, 0.3445, 0.9124, 0.3445, 0.9124, 0.3449, 0.9115, 0.3453, 0.9117, 0.3449, 0.9115, 0.3449, 0.9115, 0.3453, 0.9117, 0.3438, 0.9149, 0.3443, 0.9143, 0.3443, 0.9143, 0.3438, 0.9149, 0.2953, 0.9115, 0.3437, 0.9158, 0.3437, 0.9158, 0.2953, 0.9115, 0.3437, 0.9158, 0.3438, 0.9149, 0.3438, 0.9149, 0.3437, 0.9158, 0.3438, 0.9149, 0.2953, 0.9115, 0.2953, 0.9115, 0.3438, 0.9149, 0.3441, 0.9133, 0.3439, 0.9141, 0.3439, 0.9141, 0.3441, 0.9133, 0.3447, 0.9135, 0.345, 0.9126, 0.345, 0.9126, 0.3447, 0.9135, 0.3443, 0.9143, 0.3447, 0.9135, 0.3447, 0.9135, 0.3443, 0.9143, 0.3439, 0.9141, 0.3438, 0.9149, 0.3438, 0.9149, 0.3439, 0.9141, 0.3445, 0.9124, 0.3441, 0.9133, 0.3441, 0.9133, 0.3445, 0.9124, 0.345, 0.9126, 0.3453, 0.9117, 0.3453, 0.9117, 0.345, 0.9126])
me_leaf2.materials.append(mat_lowpolycolorstexture)
me_leaf2.use_remesh_preserve_volume = False
me_leaf2.use_remesh_preserve_attributes = False
me_leaf2.use_mirror_vertex_groups = False
me_leaf2.update()
me_leaf1 = bpy.data.meshes.new('Leaf1')
me_leaf1.from_pydata([(0.04467, -4.238e-10, 0.9908), (0.07449, -0.05515, -0.001845), (0.04467, -4.238e-10, 0.9908), (0.07449, 0.05515, -0.001845), (0.04467, -4.238e-10, 0.9908), (0.04467, -4.238e-10, 0.9908), (0.1476, -0.07879, 0.4953), (0.1476, 0.07879, 0.4953), (0.1153, 0.06375, 0.7431), (0.1153, -0.06375, 0.7431), (0.1249, -0.07879, 0.247), (0.1249, 0.07879, 0.247), (0.03864, -4.238e-10, 0.9828), (0.06469, -0.05515, 0.0001399), (0.03864, -4.238e-10, 0.9828), (0.06469, 0.05515, 0.0001399), (0.04467, -4.238e-10, 0.9808), (0.04467, -4.238e-10, 0.9808), (0.1376, -0.07879, 0.4951), (0.1376, 0.07879, 0.4951), (0.1055, 0.06375, 0.7411), (0.1055, -0.06375, 0.7411), (0.115, -0.07879, 0.2484), (0.115, 0.07879, 0.2484)], [], [(10, 1, 3, 11), (0, 2, 5, 4), (9, 6, 7, 8), (0, 9, 8, 2), (6, 10, 11, 7), (22, 23, 15, 13), (12, 16, 17, 14), (21, 20, 19, 18), (12, 14, 20, 21), (18, 19, 23, 22), (1, 10, 22, 13), (3, 1, 13, 15), (2, 8, 20, 14), (4, 5, 17, 16), (5, 2, 14, 17), (0, 4, 16, 12), (6, 9, 21, 18), (7, 11, 23, 19), (8, 7, 19, 20), (9, 0, 12, 21), (10, 6, 18, 22), (11, 3, 15, 23)])
me_leaf1.polygons.foreach_set('use_smooth', [True] * 22)
_uv = me_leaf1.uv_layers.new(name='UVMap')
_uv.uv.foreach_set('vector', [0.3368, 0.9293, 0.3372, 0.9285, 0.3375, 0.9286, 0.3373, 0.9294, 0.3363, 0.9316, 0.3363, 0.9316, 0.3362, 0.9325, 0.2875, 0.9285, 0.3364, 0.9308, 0.3366, 0.93, 0.3371, 0.9302, 0.3368, 0.9309, 0.3363, 0.9316, 0.3364, 0.9308, 0.3368, 0.9309, 0.3363, 0.9316, 0.3366, 0.93, 0.3368, 0.9293, 0.3373, 0.9294, 0.3371, 0.9302, 0.3368, 0.9293, 0.3373, 0.9294, 0.3375, 0.9286, 0.3372, 0.9285, 0.3363, 0.9316, 0.2875, 0.9285, 0.3362, 0.9325, 0.3363, 0.9316, 0.3364, 0.9308, 0.3368, 0.9309, 0.3371, 0.9302, 0.3366, 0.93, 0.3363, 0.9316, 0.3363, 0.9316, 0.3368, 0.9309, 0.3364, 0.9308, 0.3366, 0.93, 0.3371, 0.9302, 0.3373, 0.9294, 0.3368, 0.9293, 0.3372, 0.9285, 0.3368, 0.9293, 0.3368, 0.9293, 0.3372, 0.9285, 0.3375, 0.9286, 0.3372, 0.9285, 0.3372, 0.9285, 0.3375, 0.9286, 0.3363, 0.9316, 0.3368, 0.9309, 0.3368, 0.9309, 0.3363, 0.9316, 0.2875, 0.9285, 0.3362, 0.9325, 0.3362, 0.9325, 0.2875, 0.9285, 0.3362, 0.9325, 0.3363, 0.9316, 0.3363, 0.9316, 0.3362, 0.9325, 0.3363, 0.9316, 0.2875, 0.9285, 0.2875, 0.9285, 0.3363, 0.9316, 0.3366, 0.93, 0.3364, 0.9308, 0.3364, 0.9308, 0.3366, 0.93, 0.3371, 0.9302, 0.3373, 0.9294, 0.3373, 0.9294, 0.3371, 0.9302, 0.3368, 0.9309, 0.3371, 0.9302, 0.3371, 0.9302, 0.3368, 0.9309, 0.3364, 0.9308, 0.3363, 0.9316, 0.3363, 0.9316, 0.3364, 0.9308, 0.3368, 0.9293, 0.3366, 0.93, 0.3366, 0.93, 0.3368, 0.9293, 0.3373, 0.9294, 0.3375, 0.9286, 0.3375, 0.9286, 0.3373, 0.9294])
me_leaf1.materials.append(mat_lowpolycolorstexture)
me_leaf1.use_remesh_preserve_volume = False
me_leaf1.use_remesh_preserve_attributes = False
me_leaf1.use_mirror_vertex_groups = False
me_leaf1.update()
arm_armature = bpy.data.armatures.new('Armature')  # bones are not reproduced

# ---- objects
ob_snowdrop = bpy.data.objects.new('Snowdrop', arm_armature)
ob_snowdropmesh = bpy.data.objects.new('SnowdropMesh', me_stem)
ob_leaf7 = bpy.data.objects.new('Leaf7', me_leaf7)
ob_leaf6 = bpy.data.objects.new('Leaf6', me_leaf6)
ob_leaf5 = bpy.data.objects.new('Leaf5', me_leaf5)
ob_leaf4 = bpy.data.objects.new('Leaf4', me_leaf4)
ob_leaf3 = bpy.data.objects.new('Leaf3', me_leaf3)
ob_leaf2 = bpy.data.objects.new('Leaf2', me_leaf2)
ob_leaf1 = bpy.data.objects.new('Leaf1', me_leaf1)

# ---- transforms, parenting, visibility, modifiers, constraints
ob_snowdrop.location = (0.0, 0.0, 0.0)
ob_snowdrop.lineart.crease_threshold = 0.0
ob_snowdropmesh.parent = ob_snowdrop
ob_snowdropmesh.location = (0.0, 0.0, 0.0)
ob_snowdropmesh.lineart.crease_threshold = 0.0
_vg = ob_snowdropmesh.vertex_groups.new(name='Stem1')
_vg.add([0, 2, 4, 6, 8, 10, 12, 14, 16, 17, 18, 19, 20, 21, 22, 23], 1.0, 'REPLACE')
_vg = ob_snowdropmesh.vertex_groups.new(name='Stem2')
_vg.add([1, 3, 5, 7, 9, 11, 13, 15, 16, 17, 18, 19, 20, 21, 22, 23], 1.0, 'REPLACE')
_vg = ob_snowdropmesh.vertex_groups.new(name='Stem3')
_vg.add([1, 3, 5, 7, 9, 11, 13, 15, 24, 25, 26, 27, 28, 29, 30, 31], 1.0, 'REPLACE')
_vg = ob_snowdropmesh.vertex_groups.new(name='Stem4')
_vg.add([24, 25, 26, 27, 28, 29, 30, 31, 32, 33, 34, 35, 36, 37, 38, 39, 40, 41, 42, 43, 44, 45, 46, 47, 48, 49, 50, 51, 52, 53, 54, 55, 56, 57, 58, 59, 60, 61, 62, 63, 64, 65, 66, 67, 68, 69, 70, 71], 1.0, 'REPLACE')
_m = ob_snowdropmesh.modifiers.new('Armature', 'ARMATURE')
_m.object = ob_snowdrop
ob_leaf7.parent = ob_snowdrop
ob_leaf7.location = (0.0, 0.0, 0.0)
ob_leaf7.lineart.crease_threshold = 0.0
_vg = ob_leaf7.vertex_groups.new(name='Leaf7')
_vg.add([0, 1, 2, 3, 4, 5, 6, 7, 8, 9, 10, 11, 12, 13, 14, 15, 16, 17, 18, 19, 20, 21, 22, 23], 1.0, 'REPLACE')
_m = ob_leaf7.modifiers.new('Armature', 'ARMATURE')
_m.object = ob_snowdrop
ob_leaf6.parent = ob_snowdrop
ob_leaf6.location = (0.0, 0.0, 0.0)
ob_leaf6.lineart.crease_threshold = 0.0
_vg = ob_leaf6.vertex_groups.new(name='Leaf6')
_vg.add([0, 1, 2, 3, 4, 5, 6, 7, 8, 9, 10, 11, 12, 13, 14, 15, 16, 17, 18, 19, 20, 21, 22, 23], 1.0, 'REPLACE')
_m = ob_leaf6.modifiers.new('Armature', 'ARMATURE')
_m.object = ob_snowdrop
ob_leaf5.parent = ob_snowdrop
ob_leaf5.location = (0.0, 0.0, 0.0)
ob_leaf5.lineart.crease_threshold = 0.0
_vg = ob_leaf5.vertex_groups.new(name='Leaf5')
_vg.add([0, 1, 2, 3, 4, 5, 6, 7, 8, 9, 10, 11, 12, 13, 14, 15, 16, 17, 18, 19, 20, 21, 22, 23], 1.0, 'REPLACE')
_m = ob_leaf5.modifiers.new('Armature', 'ARMATURE')
_m.object = ob_snowdrop
ob_leaf4.parent = ob_snowdrop
ob_leaf4.location = (0.0, 0.0, 0.0)
ob_leaf4.lineart.crease_threshold = 0.0
_vg = ob_leaf4.vertex_groups.new(name='Leaf4')
_vg.add([0, 1, 2, 3, 4, 5, 6, 7, 8, 9, 10, 11, 12, 13, 14, 15, 16, 17, 18, 19, 20, 21, 22, 23], 1.0, 'REPLACE')
_m = ob_leaf4.modifiers.new('Armature', 'ARMATURE')
_m.object = ob_snowdrop
ob_leaf3.parent = ob_snowdrop
ob_leaf3.location = (0.0, 0.0, 0.0)
ob_leaf3.lineart.crease_threshold = 0.0
_vg = ob_leaf3.vertex_groups.new(name='Leaf3')
_vg.add([0, 1, 2, 3, 4, 5, 6, 7, 8, 9, 10, 11, 12, 13, 14, 15, 16, 17, 18, 19, 20, 21, 22, 23], 1.0, 'REPLACE')
_m = ob_leaf3.modifiers.new('Armature', 'ARMATURE')
_m.object = ob_snowdrop
ob_leaf2.parent = ob_snowdrop
ob_leaf2.location = (0.0, 0.0, 0.0)
ob_leaf2.lineart.crease_threshold = 0.0
_vg = ob_leaf2.vertex_groups.new(name='Leaf2')
_vg.add([0, 1, 2, 3, 4, 5, 6, 7, 8, 9, 10, 11, 12, 13, 14, 15, 16, 17, 18, 19, 20, 21, 22, 23], 1.0, 'REPLACE')
_m = ob_leaf2.modifiers.new('Armature', 'ARMATURE')
_m.object = ob_snowdrop
ob_leaf1.parent = ob_snowdrop
ob_leaf1.location = (0.0, 0.0, 0.0)
ob_leaf1.lineart.crease_threshold = 0.0
_vg = ob_leaf1.vertex_groups.new(name='Leaf1')
_vg.add([0, 1, 2, 3, 4, 5, 6, 7, 8, 9, 10, 11, 12, 13, 14, 15, 16, 17, 18, 19, 20, 21, 22, 23], 1.0, 'REPLACE')
_m = ob_leaf1.modifiers.new('Armature', 'ARMATURE')
_m.object = ob_snowdrop

# ---- collection membership
col_collection_1.objects.link(ob_snowdrop)
col_collection_1.objects.link(ob_snowdropmesh)
col_collection_1.objects.link(ob_leaf7)
col_collection_1.objects.link(ob_leaf6)
col_collection_1.objects.link(ob_leaf5)
col_collection_1.objects.link(ob_leaf4)
col_collection_1.objects.link(ob_leaf3)
col_collection_1.objects.link(ob_leaf2)
col_collection_1.objects.link(ob_leaf1)

# ---- scene / render settings (as saved in the file)
scene.frame_start = 1; scene.frame_end = 85; scene.frame_set(32)
scene.render.engine = 'BLENDER_EEVEE_NEXT'
scene.render.resolution_percentage = 50
scene.render.dither_intensity = 0.0
scene.cycles.use_denoising = False
scene.cycles.samples = 128
scene.cycles.sampling_pattern = 'TABULATED_SOBOL'
scene.cycles.use_adaptive_sampling = False
scene.cycles.use_light_tree = False
scene.cycles.blur_glossy = 0.0
scene.cycles.sample_clamp_indirect = 0.0
scene.view_settings.view_transform = 'Standard'
bpy.context.view_layer.update()

# ---- added for rendering (the .blend has no active camera and no usable light): camera, sun
cam_auto = bpy.data.cameras.new('AutoCamera')
cam_auto.lens = 50.0
cam_auto.sensor_width = 36.0
cam_auto.clip_end = 1000.0
ob_auto_camera = bpy.data.objects.new('AutoCamera', cam_auto)
scene.collection.objects.link(ob_auto_camera)
ob_auto_camera.location = (1.78156, -2.00687, 2.08732)
ob_auto_camera.rotation_euler = (1.09748, -7.21219e-08, 0.694738)
scene.camera = ob_auto_camera
light_auto_sun = bpy.data.lights.new('AutoSun', 'SUN')
light_auto_sun.energy = 3.0
light_auto_sun.angle = 0.0523599
ob_auto_sun = bpy.data.objects.new('AutoSun', light_auto_sun)
scene.collection.objects.link(ob_auto_sun)
ob_auto_sun.rotation_euler = (0.872665, 0.174533, 0.523599)
bpy.context.view_layer.update()
